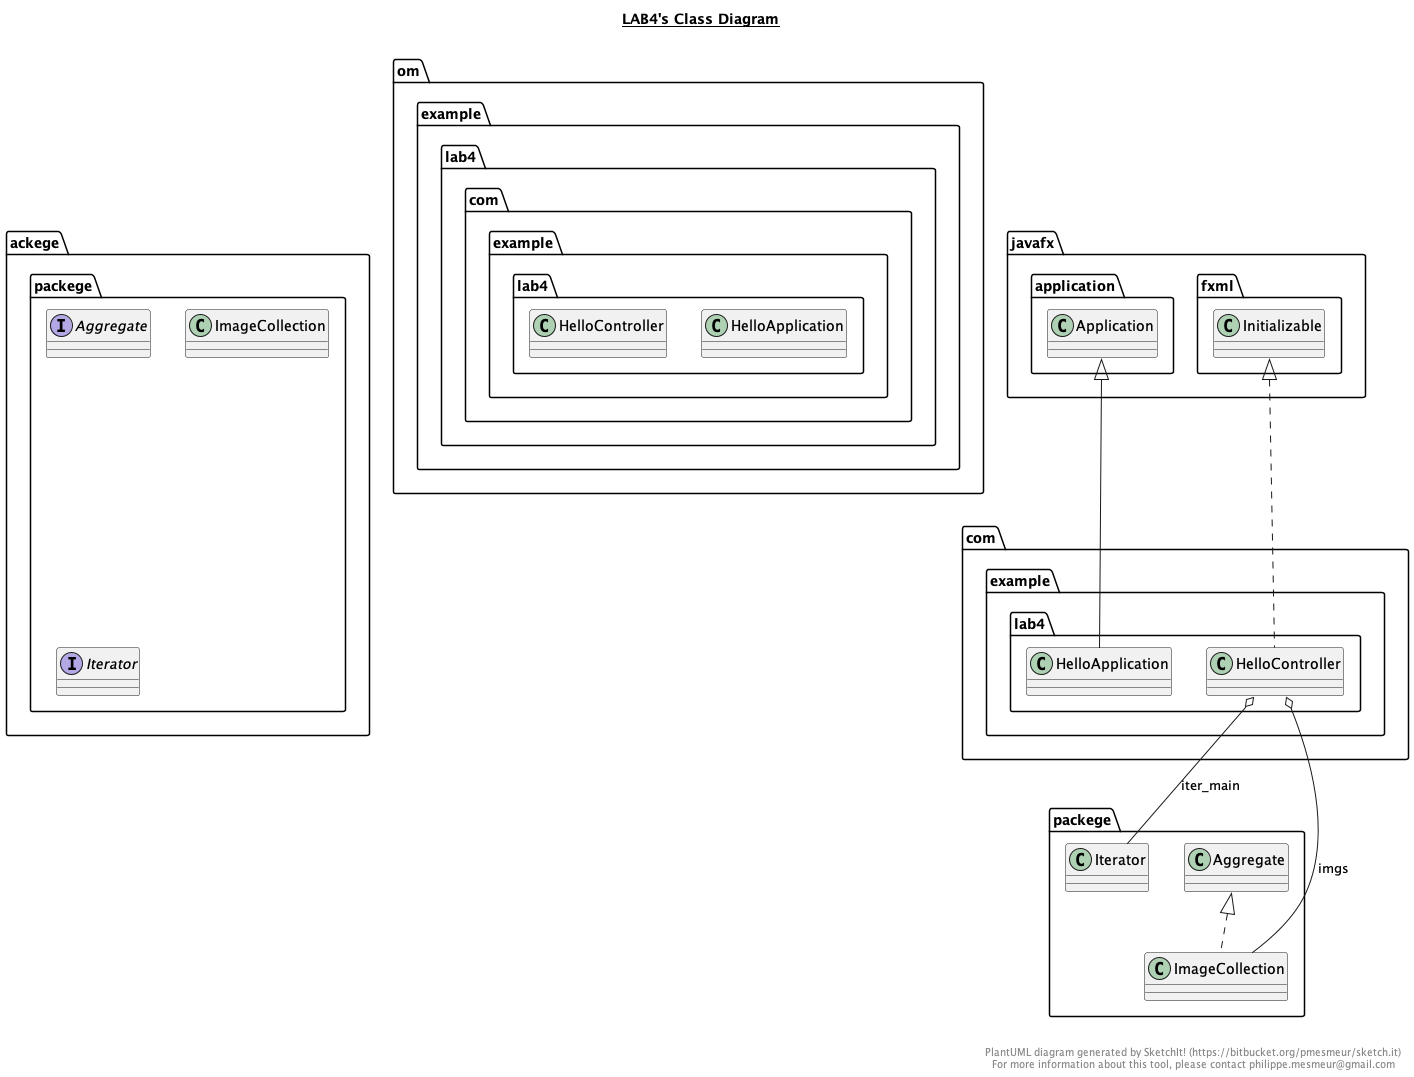

The diagram above was rendered by PlantUML. Its source (embedded in the PNG):
@startuml

title __LAB4's Class Diagram__\n


    namespace om.example.lab4 {
      class com.example.lab4.HelloApplication {
      }
    }

  


    namespace om.example.lab4 {
      class com.example.lab4.HelloController {
      }
    }

  


    namespace ackege {
      interface packege.Aggregate {
      }
  }
  


    namespace ackege {
      class packege.ImageCollection {
      }
    }

  


    namespace ackege {
      interface packege.Iterator {
      }
    }

  

  com.example.lab4.HelloApplication -up-|> javafx.application.Application
  com.example.lab4.HelloController .up.|> javafx.fxml.Initializable
  com.example.lab4.HelloController o-- packege.ImageCollection : imgs
  com.example.lab4.HelloController o-- packege.Iterator : iter_main
  packege.ImageCollection .up.|> packege.Aggregate


right footer


PlantUML diagram generated by SketchIt! (https://bitbucket.org/pmesmeur/sketch.it)
For more information about this tool, please contact philippe.mesmeur@gmail.com
endfooter

@enduml